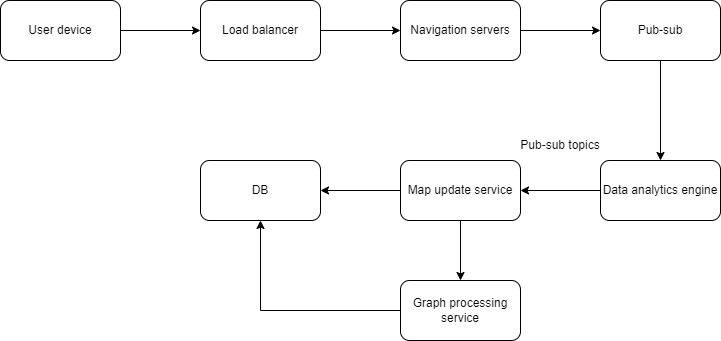

The diagram above was exported from draw.io. Its source (the exported page's mxGraphModel, read from the mxfile embedded in the PNG):
<mxGraphModel dx="882" dy="596" grid="1" gridSize="10" guides="1" tooltips="1" connect="1" arrows="1" fold="1" page="1" pageScale="1" pageWidth="850" pageHeight="1100" math="0" shadow="0">
  <root>
    <mxCell id="0" />
    <mxCell id="1" parent="0" />
    <mxCell id="XQrIiuNdt2-RY2GTPRF8-9" style="edgeStyle=orthogonalEdgeStyle;rounded=0;orthogonalLoop=1;jettySize=auto;html=1;exitX=1;exitY=0.5;exitDx=0;exitDy=0;entryX=0;entryY=0.5;entryDx=0;entryDy=0;" edge="1" parent="1" source="XQrIiuNdt2-RY2GTPRF8-1" target="XQrIiuNdt2-RY2GTPRF8-2">
      <mxGeometry relative="1" as="geometry" />
    </mxCell>
    <mxCell id="XQrIiuNdt2-RY2GTPRF8-1" value="User device" style="rounded=1;whiteSpace=wrap;html=1;" vertex="1" parent="1">
      <mxGeometry x="80" y="80" width="120" height="60" as="geometry" />
    </mxCell>
    <mxCell id="XQrIiuNdt2-RY2GTPRF8-10" style="edgeStyle=orthogonalEdgeStyle;rounded=0;orthogonalLoop=1;jettySize=auto;html=1;exitX=1;exitY=0.5;exitDx=0;exitDy=0;" edge="1" parent="1" source="XQrIiuNdt2-RY2GTPRF8-2" target="XQrIiuNdt2-RY2GTPRF8-3">
      <mxGeometry relative="1" as="geometry" />
    </mxCell>
    <mxCell id="XQrIiuNdt2-RY2GTPRF8-2" value="Load balancer" style="rounded=1;whiteSpace=wrap;html=1;" vertex="1" parent="1">
      <mxGeometry x="280" y="80" width="120" height="60" as="geometry" />
    </mxCell>
    <mxCell id="XQrIiuNdt2-RY2GTPRF8-11" style="edgeStyle=orthogonalEdgeStyle;rounded=0;orthogonalLoop=1;jettySize=auto;html=1;exitX=1;exitY=0.5;exitDx=0;exitDy=0;entryX=0;entryY=0.5;entryDx=0;entryDy=0;" edge="1" parent="1" source="XQrIiuNdt2-RY2GTPRF8-3" target="XQrIiuNdt2-RY2GTPRF8-4">
      <mxGeometry relative="1" as="geometry" />
    </mxCell>
    <mxCell id="XQrIiuNdt2-RY2GTPRF8-3" value="Navigation servers" style="rounded=1;whiteSpace=wrap;html=1;" vertex="1" parent="1">
      <mxGeometry x="480" y="80" width="120" height="60" as="geometry" />
    </mxCell>
    <mxCell id="XQrIiuNdt2-RY2GTPRF8-12" style="edgeStyle=orthogonalEdgeStyle;rounded=0;orthogonalLoop=1;jettySize=auto;html=1;exitX=0.5;exitY=1;exitDx=0;exitDy=0;" edge="1" parent="1" source="XQrIiuNdt2-RY2GTPRF8-4" target="XQrIiuNdt2-RY2GTPRF8-6">
      <mxGeometry relative="1" as="geometry" />
    </mxCell>
    <mxCell id="XQrIiuNdt2-RY2GTPRF8-4" value="Pub-sub" style="rounded=1;whiteSpace=wrap;html=1;" vertex="1" parent="1">
      <mxGeometry x="680" y="80" width="120" height="60" as="geometry" />
    </mxCell>
    <mxCell id="XQrIiuNdt2-RY2GTPRF8-13" style="edgeStyle=orthogonalEdgeStyle;rounded=0;orthogonalLoop=1;jettySize=auto;html=1;exitX=0;exitY=0.5;exitDx=0;exitDy=0;" edge="1" parent="1" source="XQrIiuNdt2-RY2GTPRF8-6" target="XQrIiuNdt2-RY2GTPRF8-7">
      <mxGeometry relative="1" as="geometry" />
    </mxCell>
    <mxCell id="XQrIiuNdt2-RY2GTPRF8-6" value="Data analytics engine" style="rounded=1;whiteSpace=wrap;html=1;" vertex="1" parent="1">
      <mxGeometry x="680" y="240" width="120" height="60" as="geometry" />
    </mxCell>
    <mxCell id="XQrIiuNdt2-RY2GTPRF8-15" style="edgeStyle=orthogonalEdgeStyle;rounded=0;orthogonalLoop=1;jettySize=auto;html=1;exitX=0.5;exitY=1;exitDx=0;exitDy=0;entryX=0.5;entryY=0;entryDx=0;entryDy=0;" edge="1" parent="1" source="XQrIiuNdt2-RY2GTPRF8-7" target="XQrIiuNdt2-RY2GTPRF8-8">
      <mxGeometry relative="1" as="geometry" />
    </mxCell>
    <mxCell id="XQrIiuNdt2-RY2GTPRF8-17" style="edgeStyle=orthogonalEdgeStyle;rounded=0;orthogonalLoop=1;jettySize=auto;html=1;exitX=0;exitY=0.5;exitDx=0;exitDy=0;entryX=1;entryY=0.5;entryDx=0;entryDy=0;" edge="1" parent="1" source="XQrIiuNdt2-RY2GTPRF8-7" target="XQrIiuNdt2-RY2GTPRF8-16">
      <mxGeometry relative="1" as="geometry" />
    </mxCell>
    <mxCell id="XQrIiuNdt2-RY2GTPRF8-7" value="Map update service" style="rounded=1;whiteSpace=wrap;html=1;" vertex="1" parent="1">
      <mxGeometry x="480" y="240" width="120" height="60" as="geometry" />
    </mxCell>
    <mxCell id="XQrIiuNdt2-RY2GTPRF8-18" style="edgeStyle=orthogonalEdgeStyle;rounded=0;orthogonalLoop=1;jettySize=auto;html=1;exitX=0;exitY=0.5;exitDx=0;exitDy=0;" edge="1" parent="1" source="XQrIiuNdt2-RY2GTPRF8-8" target="XQrIiuNdt2-RY2GTPRF8-16">
      <mxGeometry relative="1" as="geometry" />
    </mxCell>
    <mxCell id="XQrIiuNdt2-RY2GTPRF8-8" value="Graph processing service" style="rounded=1;whiteSpace=wrap;html=1;" vertex="1" parent="1">
      <mxGeometry x="480" y="360" width="120" height="60" as="geometry" />
    </mxCell>
    <mxCell id="XQrIiuNdt2-RY2GTPRF8-14" value="Pub-sub topics" style="text;html=1;strokeColor=none;fillColor=none;align=center;verticalAlign=middle;whiteSpace=wrap;rounded=0;" vertex="1" parent="1">
      <mxGeometry x="590" y="210" width="100" height="30" as="geometry" />
    </mxCell>
    <mxCell id="XQrIiuNdt2-RY2GTPRF8-16" value="DB" style="rounded=1;whiteSpace=wrap;html=1;" vertex="1" parent="1">
      <mxGeometry x="280" y="240" width="120" height="60" as="geometry" />
    </mxCell>
  </root>
</mxGraphModel>